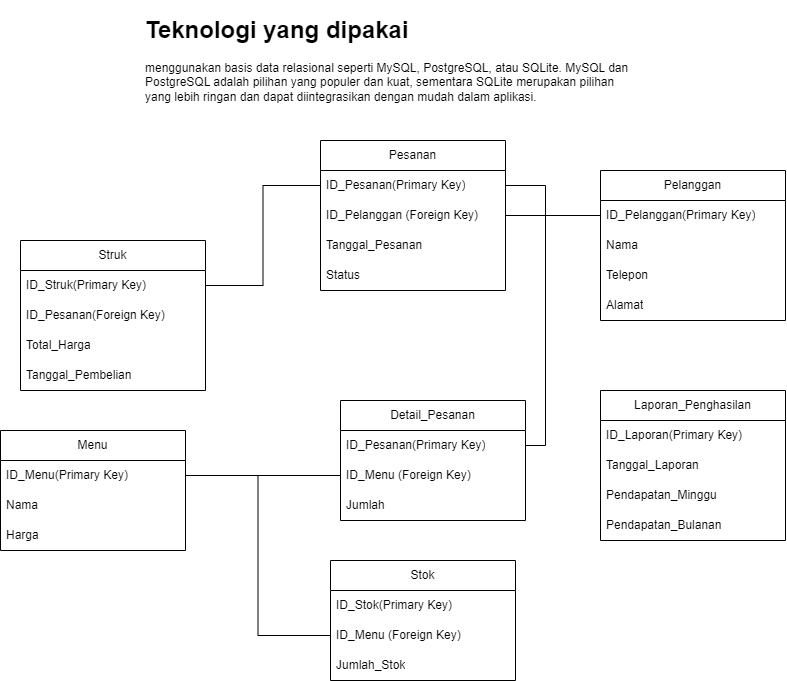

The diagram above was exported from draw.io. Its source (the exported page's mxGraphModel, read from the mxfile embedded in the PNG):
<mxGraphModel dx="1467" dy="1853" grid="1" gridSize="10" guides="1" tooltips="1" connect="1" arrows="1" fold="1" page="1" pageScale="1" pageWidth="850" pageHeight="1100" math="0" shadow="0">
  <root>
    <mxCell id="0" />
    <mxCell id="1" parent="0" />
    <mxCell id="d8a2qSJYCnwV5RH7RvO5-7" value="Pelanggan" style="swimlane;fontStyle=0;childLayout=stackLayout;horizontal=1;startSize=30;horizontalStack=0;resizeParent=1;resizeParentMax=0;resizeLast=0;collapsible=1;marginBottom=0;whiteSpace=wrap;html=1;" vertex="1" parent="1">
      <mxGeometry x="630" y="-140" width="185" height="150" as="geometry">
        <mxRectangle x="355" y="140" width="100" height="30" as="alternateBounds" />
      </mxGeometry>
    </mxCell>
    <mxCell id="d8a2qSJYCnwV5RH7RvO5-8" value="ID_Pelanggan(Primary Key)" style="text;strokeColor=none;fillColor=none;align=left;verticalAlign=middle;spacingLeft=4;spacingRight=4;overflow=hidden;points=[[0,0.5],[1,0.5]];portConstraint=eastwest;rotatable=0;whiteSpace=wrap;html=1;" vertex="1" parent="d8a2qSJYCnwV5RH7RvO5-7">
      <mxGeometry y="30" width="185" height="30" as="geometry" />
    </mxCell>
    <mxCell id="d8a2qSJYCnwV5RH7RvO5-9" value="Nama" style="text;strokeColor=none;fillColor=none;align=left;verticalAlign=middle;spacingLeft=4;spacingRight=4;overflow=hidden;points=[[0,0.5],[1,0.5]];portConstraint=eastwest;rotatable=0;whiteSpace=wrap;html=1;" vertex="1" parent="d8a2qSJYCnwV5RH7RvO5-7">
      <mxGeometry y="60" width="185" height="30" as="geometry" />
    </mxCell>
    <mxCell id="d8a2qSJYCnwV5RH7RvO5-10" value="Telepon" style="text;strokeColor=none;fillColor=none;align=left;verticalAlign=middle;spacingLeft=4;spacingRight=4;overflow=hidden;points=[[0,0.5],[1,0.5]];portConstraint=eastwest;rotatable=0;whiteSpace=wrap;html=1;" vertex="1" parent="d8a2qSJYCnwV5RH7RvO5-7">
      <mxGeometry y="90" width="185" height="30" as="geometry" />
    </mxCell>
    <mxCell id="d8a2qSJYCnwV5RH7RvO5-11" value="Alamat" style="text;strokeColor=none;fillColor=none;align=left;verticalAlign=middle;spacingLeft=4;spacingRight=4;overflow=hidden;points=[[0,0.5],[1,0.5]];portConstraint=eastwest;rotatable=0;whiteSpace=wrap;html=1;" vertex="1" parent="d8a2qSJYCnwV5RH7RvO5-7">
      <mxGeometry y="120" width="185" height="30" as="geometry" />
    </mxCell>
    <mxCell id="d8a2qSJYCnwV5RH7RvO5-12" value="Menu" style="swimlane;fontStyle=0;childLayout=stackLayout;horizontal=1;startSize=30;horizontalStack=0;resizeParent=1;resizeParentMax=0;resizeLast=0;collapsible=1;marginBottom=0;whiteSpace=wrap;html=1;" vertex="1" parent="1">
      <mxGeometry x="30" y="120" width="185" height="120" as="geometry">
        <mxRectangle x="355" y="140" width="100" height="30" as="alternateBounds" />
      </mxGeometry>
    </mxCell>
    <mxCell id="d8a2qSJYCnwV5RH7RvO5-13" value="ID_Menu(Primary Key)" style="text;strokeColor=none;fillColor=none;align=left;verticalAlign=middle;spacingLeft=4;spacingRight=4;overflow=hidden;points=[[0,0.5],[1,0.5]];portConstraint=eastwest;rotatable=0;whiteSpace=wrap;html=1;" vertex="1" parent="d8a2qSJYCnwV5RH7RvO5-12">
      <mxGeometry y="30" width="185" height="30" as="geometry" />
    </mxCell>
    <mxCell id="d8a2qSJYCnwV5RH7RvO5-14" value="Nama" style="text;strokeColor=none;fillColor=none;align=left;verticalAlign=middle;spacingLeft=4;spacingRight=4;overflow=hidden;points=[[0,0.5],[1,0.5]];portConstraint=eastwest;rotatable=0;whiteSpace=wrap;html=1;" vertex="1" parent="d8a2qSJYCnwV5RH7RvO5-12">
      <mxGeometry y="60" width="185" height="30" as="geometry" />
    </mxCell>
    <mxCell id="d8a2qSJYCnwV5RH7RvO5-16" value="Harga" style="text;strokeColor=none;fillColor=none;align=left;verticalAlign=middle;spacingLeft=4;spacingRight=4;overflow=hidden;points=[[0,0.5],[1,0.5]];portConstraint=eastwest;rotatable=0;whiteSpace=wrap;html=1;" vertex="1" parent="d8a2qSJYCnwV5RH7RvO5-12">
      <mxGeometry y="90" width="185" height="30" as="geometry" />
    </mxCell>
    <mxCell id="d8a2qSJYCnwV5RH7RvO5-47" style="edgeStyle=orthogonalEdgeStyle;rounded=0;orthogonalLoop=1;jettySize=auto;html=1;entryX=0;entryY=0.5;entryDx=0;entryDy=0;endArrow=none;endFill=0;" edge="1" parent="1" source="d8a2qSJYCnwV5RH7RvO5-18" target="d8a2qSJYCnwV5RH7RvO5-8">
      <mxGeometry relative="1" as="geometry" />
    </mxCell>
    <mxCell id="d8a2qSJYCnwV5RH7RvO5-18" value="Pesanan" style="swimlane;fontStyle=0;childLayout=stackLayout;horizontal=1;startSize=30;horizontalStack=0;resizeParent=1;resizeParentMax=0;resizeLast=0;collapsible=1;marginBottom=0;whiteSpace=wrap;html=1;" vertex="1" parent="1">
      <mxGeometry x="350" y="-170" width="185" height="150" as="geometry">
        <mxRectangle x="355" y="140" width="100" height="30" as="alternateBounds" />
      </mxGeometry>
    </mxCell>
    <mxCell id="d8a2qSJYCnwV5RH7RvO5-19" value="ID_Pesanan(Primary Key)" style="text;strokeColor=none;fillColor=none;align=left;verticalAlign=middle;spacingLeft=4;spacingRight=4;overflow=hidden;points=[[0,0.5],[1,0.5]];portConstraint=eastwest;rotatable=0;whiteSpace=wrap;html=1;" vertex="1" parent="d8a2qSJYCnwV5RH7RvO5-18">
      <mxGeometry y="30" width="185" height="30" as="geometry" />
    </mxCell>
    <mxCell id="d8a2qSJYCnwV5RH7RvO5-20" value="ID_Pelanggan (Foreign Key)" style="text;strokeColor=none;fillColor=none;align=left;verticalAlign=middle;spacingLeft=4;spacingRight=4;overflow=hidden;points=[[0,0.5],[1,0.5]];portConstraint=eastwest;rotatable=0;whiteSpace=wrap;html=1;" vertex="1" parent="d8a2qSJYCnwV5RH7RvO5-18">
      <mxGeometry y="60" width="185" height="30" as="geometry" />
    </mxCell>
    <mxCell id="d8a2qSJYCnwV5RH7RvO5-21" value="Tanggal_Pesanan" style="text;strokeColor=none;fillColor=none;align=left;verticalAlign=middle;spacingLeft=4;spacingRight=4;overflow=hidden;points=[[0,0.5],[1,0.5]];portConstraint=eastwest;rotatable=0;whiteSpace=wrap;html=1;" vertex="1" parent="d8a2qSJYCnwV5RH7RvO5-18">
      <mxGeometry y="90" width="185" height="30" as="geometry" />
    </mxCell>
    <mxCell id="d8a2qSJYCnwV5RH7RvO5-22" value="Status" style="text;strokeColor=none;fillColor=none;align=left;verticalAlign=middle;spacingLeft=4;spacingRight=4;overflow=hidden;points=[[0,0.5],[1,0.5]];portConstraint=eastwest;rotatable=0;whiteSpace=wrap;html=1;" vertex="1" parent="d8a2qSJYCnwV5RH7RvO5-18">
      <mxGeometry y="120" width="185" height="30" as="geometry" />
    </mxCell>
    <mxCell id="d8a2qSJYCnwV5RH7RvO5-28" value="Detail_Pesanan" style="swimlane;fontStyle=0;childLayout=stackLayout;horizontal=1;startSize=30;horizontalStack=0;resizeParent=1;resizeParentMax=0;resizeLast=0;collapsible=1;marginBottom=0;whiteSpace=wrap;html=1;" vertex="1" parent="1">
      <mxGeometry x="370" y="90" width="185" height="120" as="geometry">
        <mxRectangle x="355" y="140" width="100" height="30" as="alternateBounds" />
      </mxGeometry>
    </mxCell>
    <mxCell id="d8a2qSJYCnwV5RH7RvO5-29" value="ID_Pesanan(Primary Key)" style="text;strokeColor=none;fillColor=none;align=left;verticalAlign=middle;spacingLeft=4;spacingRight=4;overflow=hidden;points=[[0,0.5],[1,0.5]];portConstraint=eastwest;rotatable=0;whiteSpace=wrap;html=1;" vertex="1" parent="d8a2qSJYCnwV5RH7RvO5-28">
      <mxGeometry y="30" width="185" height="30" as="geometry" />
    </mxCell>
    <mxCell id="d8a2qSJYCnwV5RH7RvO5-30" value="ID_Menu (Foreign Key)" style="text;strokeColor=none;fillColor=none;align=left;verticalAlign=middle;spacingLeft=4;spacingRight=4;overflow=hidden;points=[[0,0.5],[1,0.5]];portConstraint=eastwest;rotatable=0;whiteSpace=wrap;html=1;" vertex="1" parent="d8a2qSJYCnwV5RH7RvO5-28">
      <mxGeometry y="60" width="185" height="30" as="geometry" />
    </mxCell>
    <mxCell id="d8a2qSJYCnwV5RH7RvO5-31" value="Jumlah" style="text;strokeColor=none;fillColor=none;align=left;verticalAlign=middle;spacingLeft=4;spacingRight=4;overflow=hidden;points=[[0,0.5],[1,0.5]];portConstraint=eastwest;rotatable=0;whiteSpace=wrap;html=1;" vertex="1" parent="d8a2qSJYCnwV5RH7RvO5-28">
      <mxGeometry y="90" width="185" height="30" as="geometry" />
    </mxCell>
    <mxCell id="d8a2qSJYCnwV5RH7RvO5-32" value="Struk" style="swimlane;fontStyle=0;childLayout=stackLayout;horizontal=1;startSize=30;horizontalStack=0;resizeParent=1;resizeParentMax=0;resizeLast=0;collapsible=1;marginBottom=0;whiteSpace=wrap;html=1;" vertex="1" parent="1">
      <mxGeometry x="50" y="-70" width="185" height="150" as="geometry">
        <mxRectangle x="355" y="140" width="100" height="30" as="alternateBounds" />
      </mxGeometry>
    </mxCell>
    <mxCell id="d8a2qSJYCnwV5RH7RvO5-33" value="ID_Struk(Primary Key)" style="text;strokeColor=none;fillColor=none;align=left;verticalAlign=middle;spacingLeft=4;spacingRight=4;overflow=hidden;points=[[0,0.5],[1,0.5]];portConstraint=eastwest;rotatable=0;whiteSpace=wrap;html=1;" vertex="1" parent="d8a2qSJYCnwV5RH7RvO5-32">
      <mxGeometry y="30" width="185" height="30" as="geometry" />
    </mxCell>
    <mxCell id="d8a2qSJYCnwV5RH7RvO5-34" value="ID_Pesanan(Foreign Key)" style="text;strokeColor=none;fillColor=none;align=left;verticalAlign=middle;spacingLeft=4;spacingRight=4;overflow=hidden;points=[[0,0.5],[1,0.5]];portConstraint=eastwest;rotatable=0;whiteSpace=wrap;html=1;" vertex="1" parent="d8a2qSJYCnwV5RH7RvO5-32">
      <mxGeometry y="60" width="185" height="30" as="geometry" />
    </mxCell>
    <mxCell id="d8a2qSJYCnwV5RH7RvO5-35" value="Total_Harga" style="text;strokeColor=none;fillColor=none;align=left;verticalAlign=middle;spacingLeft=4;spacingRight=4;overflow=hidden;points=[[0,0.5],[1,0.5]];portConstraint=eastwest;rotatable=0;whiteSpace=wrap;html=1;" vertex="1" parent="d8a2qSJYCnwV5RH7RvO5-32">
      <mxGeometry y="90" width="185" height="30" as="geometry" />
    </mxCell>
    <mxCell id="d8a2qSJYCnwV5RH7RvO5-36" value="Tanggal_Pembelian" style="text;strokeColor=none;fillColor=none;align=left;verticalAlign=middle;spacingLeft=4;spacingRight=4;overflow=hidden;points=[[0,0.5],[1,0.5]];portConstraint=eastwest;rotatable=0;whiteSpace=wrap;html=1;" vertex="1" parent="d8a2qSJYCnwV5RH7RvO5-32">
      <mxGeometry y="120" width="185" height="30" as="geometry" />
    </mxCell>
    <mxCell id="d8a2qSJYCnwV5RH7RvO5-37" value="Laporan_Penghasilan" style="swimlane;fontStyle=0;childLayout=stackLayout;horizontal=1;startSize=30;horizontalStack=0;resizeParent=1;resizeParentMax=0;resizeLast=0;collapsible=1;marginBottom=0;whiteSpace=wrap;html=1;" vertex="1" parent="1">
      <mxGeometry x="630" y="80" width="185" height="150" as="geometry">
        <mxRectangle x="355" y="140" width="100" height="30" as="alternateBounds" />
      </mxGeometry>
    </mxCell>
    <mxCell id="d8a2qSJYCnwV5RH7RvO5-38" value="ID_Laporan(Primary Key)" style="text;strokeColor=none;fillColor=none;align=left;verticalAlign=middle;spacingLeft=4;spacingRight=4;overflow=hidden;points=[[0,0.5],[1,0.5]];portConstraint=eastwest;rotatable=0;whiteSpace=wrap;html=1;" vertex="1" parent="d8a2qSJYCnwV5RH7RvO5-37">
      <mxGeometry y="30" width="185" height="30" as="geometry" />
    </mxCell>
    <mxCell id="d8a2qSJYCnwV5RH7RvO5-39" value="Tanggal_Laporan" style="text;strokeColor=none;fillColor=none;align=left;verticalAlign=middle;spacingLeft=4;spacingRight=4;overflow=hidden;points=[[0,0.5],[1,0.5]];portConstraint=eastwest;rotatable=0;whiteSpace=wrap;html=1;" vertex="1" parent="d8a2qSJYCnwV5RH7RvO5-37">
      <mxGeometry y="60" width="185" height="30" as="geometry" />
    </mxCell>
    <mxCell id="d8a2qSJYCnwV5RH7RvO5-40" value="Pendapatan_Minggu" style="text;strokeColor=none;fillColor=none;align=left;verticalAlign=middle;spacingLeft=4;spacingRight=4;overflow=hidden;points=[[0,0.5],[1,0.5]];portConstraint=eastwest;rotatable=0;whiteSpace=wrap;html=1;" vertex="1" parent="d8a2qSJYCnwV5RH7RvO5-37">
      <mxGeometry y="90" width="185" height="30" as="geometry" />
    </mxCell>
    <mxCell id="d8a2qSJYCnwV5RH7RvO5-41" value="Pendapatan_Bulanan" style="text;strokeColor=none;fillColor=none;align=left;verticalAlign=middle;spacingLeft=4;spacingRight=4;overflow=hidden;points=[[0,0.5],[1,0.5]];portConstraint=eastwest;rotatable=0;whiteSpace=wrap;html=1;" vertex="1" parent="d8a2qSJYCnwV5RH7RvO5-37">
      <mxGeometry y="120" width="185" height="30" as="geometry" />
    </mxCell>
    <mxCell id="d8a2qSJYCnwV5RH7RvO5-42" value="Stok" style="swimlane;fontStyle=0;childLayout=stackLayout;horizontal=1;startSize=30;horizontalStack=0;resizeParent=1;resizeParentMax=0;resizeLast=0;collapsible=1;marginBottom=0;whiteSpace=wrap;html=1;" vertex="1" parent="1">
      <mxGeometry x="360" y="250" width="185" height="120" as="geometry">
        <mxRectangle x="355" y="140" width="100" height="30" as="alternateBounds" />
      </mxGeometry>
    </mxCell>
    <mxCell id="d8a2qSJYCnwV5RH7RvO5-43" value="ID_Stok(Primary Key)" style="text;strokeColor=none;fillColor=none;align=left;verticalAlign=middle;spacingLeft=4;spacingRight=4;overflow=hidden;points=[[0,0.5],[1,0.5]];portConstraint=eastwest;rotatable=0;whiteSpace=wrap;html=1;" vertex="1" parent="d8a2qSJYCnwV5RH7RvO5-42">
      <mxGeometry y="30" width="185" height="30" as="geometry" />
    </mxCell>
    <mxCell id="d8a2qSJYCnwV5RH7RvO5-44" value="ID_Menu (Foreign Key)" style="text;strokeColor=none;fillColor=none;align=left;verticalAlign=middle;spacingLeft=4;spacingRight=4;overflow=hidden;points=[[0,0.5],[1,0.5]];portConstraint=eastwest;rotatable=0;whiteSpace=wrap;html=1;" vertex="1" parent="d8a2qSJYCnwV5RH7RvO5-42">
      <mxGeometry y="60" width="185" height="30" as="geometry" />
    </mxCell>
    <mxCell id="d8a2qSJYCnwV5RH7RvO5-45" value="Jumlah_Stok" style="text;strokeColor=none;fillColor=none;align=left;verticalAlign=middle;spacingLeft=4;spacingRight=4;overflow=hidden;points=[[0,0.5],[1,0.5]];portConstraint=eastwest;rotatable=0;whiteSpace=wrap;html=1;" vertex="1" parent="d8a2qSJYCnwV5RH7RvO5-42">
      <mxGeometry y="90" width="185" height="30" as="geometry" />
    </mxCell>
    <mxCell id="d8a2qSJYCnwV5RH7RvO5-49" style="edgeStyle=orthogonalEdgeStyle;rounded=0;orthogonalLoop=1;jettySize=auto;html=1;entryX=1;entryY=0.5;entryDx=0;entryDy=0;endArrow=none;endFill=0;" edge="1" parent="1" source="d8a2qSJYCnwV5RH7RvO5-30" target="d8a2qSJYCnwV5RH7RvO5-13">
      <mxGeometry relative="1" as="geometry" />
    </mxCell>
    <mxCell id="d8a2qSJYCnwV5RH7RvO5-50" style="edgeStyle=orthogonalEdgeStyle;rounded=0;orthogonalLoop=1;jettySize=auto;html=1;entryX=1;entryY=0.5;entryDx=0;entryDy=0;endArrow=none;endFill=0;" edge="1" parent="1" source="d8a2qSJYCnwV5RH7RvO5-44" target="d8a2qSJYCnwV5RH7RvO5-13">
      <mxGeometry relative="1" as="geometry" />
    </mxCell>
    <mxCell id="d8a2qSJYCnwV5RH7RvO5-51" style="edgeStyle=orthogonalEdgeStyle;rounded=0;orthogonalLoop=1;jettySize=auto;html=1;entryX=0;entryY=0.5;entryDx=0;entryDy=0;endArrow=none;endFill=0;" edge="1" parent="1" source="d8a2qSJYCnwV5RH7RvO5-33" target="d8a2qSJYCnwV5RH7RvO5-19">
      <mxGeometry relative="1" as="geometry" />
    </mxCell>
    <mxCell id="d8a2qSJYCnwV5RH7RvO5-52" style="edgeStyle=orthogonalEdgeStyle;rounded=0;orthogonalLoop=1;jettySize=auto;html=1;exitX=1;exitY=0.5;exitDx=0;exitDy=0;entryX=1;entryY=0.5;entryDx=0;entryDy=0;endArrow=none;endFill=0;" edge="1" parent="1" source="d8a2qSJYCnwV5RH7RvO5-19" target="d8a2qSJYCnwV5RH7RvO5-29">
      <mxGeometry relative="1" as="geometry" />
    </mxCell>
    <mxCell id="d8a2qSJYCnwV5RH7RvO5-53" value="&lt;h1&gt;Teknologi yang dipakai&lt;/h1&gt;&lt;p&gt;menggunakan basis data relasional seperti MySQL, PostgreSQL, atau SQLite. MySQL dan PostgreSQL adalah pilihan yang populer dan kuat, sementara SQLite merupakan pilihan yang lebih ringan dan dapat diintegrasikan dengan mudah dalam aplikasi.&lt;br&gt;&lt;/p&gt;" style="text;html=1;strokeColor=none;fillColor=none;spacing=5;spacingTop=-20;whiteSpace=wrap;overflow=hidden;rounded=0;" vertex="1" parent="1">
      <mxGeometry x="170" y="-300" width="500" height="120" as="geometry" />
    </mxCell>
  </root>
</mxGraphModel>